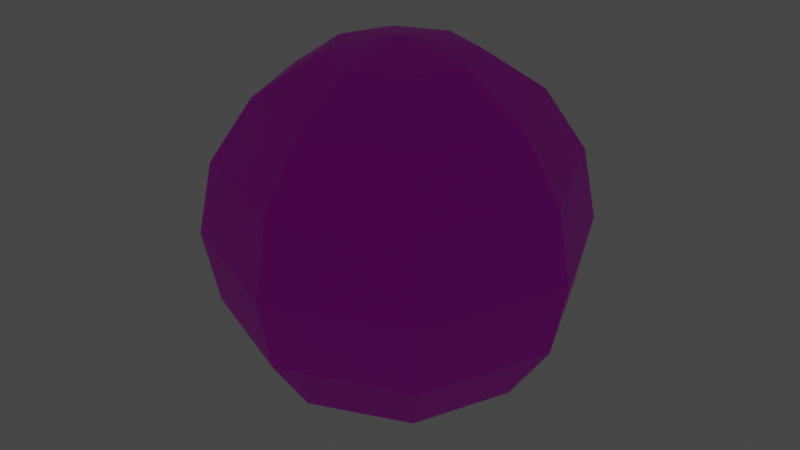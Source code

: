 # Source: pc_1.blend  (saved by Blender 2.91.10; exported with 4.5.12 LTS)
import bpy
from mathutils import Matrix  # noqa: F401  (used for matrix-valued properties, if any)

bpy.ops.wm.read_factory_settings(use_empty=True)
scene = bpy.context.scene
scene.name = 'Scene'

# ---- collections
col_collection = bpy.data.collections.new('Collection'); scene.collection.children.link(col_collection)

# ---- images (referenced by path relative to the original .blend; pixels are not part of the script)
import os
ASSET_DIR = os.environ.get("B2B_ASSET_DIR", "")  # directory of the original .blend (textures are referenced by path, not embedded)
HERE = os.path.dirname(os.path.abspath(__file__))  # packed textures are extracted next to this script under _unpacked/

def load_image(name, relpath, width, height, colorspace="sRGB"):
    """Load a texture the original file referenced (path relative to the .blend, or extracted next to this script)."""
    p = next((c for c in (os.path.join(HERE, relpath), os.path.join(ASSET_DIR, relpath)) if relpath and os.path.exists(c)), "")
    if p:
        img = bpy.data.images.load(p, check_existing=True)
        img.name = name
    else:  # same state as the original file: an image datablock whose file is absent (Cycles renders it pink)
        img = bpy.data.images.new(name, width, height)
        img.source = "FILE"
        img.filepath = "//" + (relpath or name)
    img.colorspace_settings.name = colorspace
    return img
img_palette_1_png_001 = load_image('palette_1.png.001', 'palette_1.png', 1024, 1024, 'sRGB')
img_palette_1_png = load_image('palette_1.png', 'palette_1.png', 1024, 1024, 'sRGB')

# ---- materials (node trees are filled in below, after node groups)
mat_material_001 = bpy.data.materials.new('Material.001')
mat_material_001.use_transparent_shadow = False
mat_material_002 = bpy.data.materials.new('Material.002')
mat_material_002.use_transparent_shadow = False
mat_material_003 = bpy.data.materials.new('Material.003')
mat_material_003.use_transparent_shadow = False

# ---- material node trees
mat_material_001.use_nodes = True; mat_material_001.node_tree.nodes.clear()
_N = mat_material_001.node_tree.nodes; _L = mat_material_001.node_tree.links
n0 = _N.new('ShaderNodeBsdfPrincipled'); n0.name = 'Principled BSDF'; n0.location = (10, 300)
n0.distribution = 'GGX'
n0.subsurface_method = 'BURLEY'
n0.inputs[3].default_value = 1.45
n0.inputs[27].default_value = (0.0, 0.0, 0.0, 1.0)
n0.inputs[28].default_value = 1.0
n1 = _N.new('ShaderNodeOutputMaterial'); n1.name = 'Material Output'; n1.location = (300, 300)
n2 = _N.new('ShaderNodeTexImage'); n2.name = 'Image Texture'; n2.location = (-658, 205)
n2.image = img_palette_1_png_001
n2.interpolation = 'Closest'
_L.new(n0.outputs[0], n1.inputs[0])
_L.new(n2.outputs[0], n0.inputs[0])
n1.is_active_output = True
mat_material_002.use_nodes = True; mat_material_002.node_tree.nodes.clear()
_N = mat_material_002.node_tree.nodes; _L = mat_material_002.node_tree.links
n0 = _N.new('ShaderNodeOutputMaterial'); n0.name = 'Material Output'; n0.location = (300, 300)
n1 = _N.new('ShaderNodeEmission'); n1.name = 'Emission'; n1.location = (10, 300)
n1.inputs[0].default_value = (1.0, 0.3348, 0.1183, 1.0)
n1.inputs[1].default_value = 6.0
_L.new(n1.outputs[0], n0.inputs[0])
n0.is_active_output = True
mat_material_003.use_nodes = True; mat_material_003.node_tree.nodes.clear()
_N = mat_material_003.node_tree.nodes; _L = mat_material_003.node_tree.links
n0 = _N.new('ShaderNodeOutputMaterial'); n0.name = 'Material Output'; n0.location = (300, 300)
n1 = _N.new('ShaderNodeEmission'); n1.name = 'Emission'; n1.location = (10, 300)
n2 = _N.new('ShaderNodeTexImage'); n2.name = 'Image Texture'; n2.location = (-280, 280)
n2.image = img_palette_1_png
n2.interpolation = 'Closest'
_L.new(n1.outputs[0], n0.inputs[0])
_L.new(n2.outputs[0], n1.inputs[0])
n0.is_active_output = True

# ---- world
world_world = bpy.data.worlds.new('World'); scene.world = world_world
world_world.use_nodes = True; world_world.node_tree.nodes.clear()
_N = world_world.node_tree.nodes; _L = world_world.node_tree.links
n0 = _N.new('ShaderNodeOutputWorld'); n0.name = 'World Output'; n0.location = (300, 300)
n1 = _N.new('ShaderNodeBackground'); n1.name = 'Background'; n1.location = (10, 300)
n1.inputs[0].default_value = (0.05088, 0.05088, 0.05088, 1.0)
_L.new(n1.outputs[0], n0.inputs[0])
n0.is_active_output = True
world_world.color = (0.05088, 0.05088, 0.05088)
world_world.use_sun_shadow = False
world_world.sun_shadow_jitter_overblur = 0.0

# ---- meshes
me_sphere = bpy.data.meshes.new('Sphere')
me_sphere.from_pydata([(0.0, 1.0, -4.371e-08), (-1.068e-07, 4.423e-08, 1.0), (0.2706, 0.2706, 0.9239), (0.5, 0.5, 0.7071), (0.6533, 0.6533, 0.3827), (0.7071, 0.7071, -4.371e-08), (0.6533, 0.6533, -0.3827), (0.5, 0.5, -0.7071), (0.2706, 0.2706, -0.9239), (0.3827, 1.485e-07, 0.9239), (0.7071, 1.634e-07, 0.7071), (0.9239, 1.634e-07, 0.3827), (1.0, 1.336e-07, -4.371e-08), (0.9239, 1.634e-07, -0.3827), (0.7071, 1.634e-07, -0.7071), (0.3827, 1.485e-07, -0.9239), (0.0, 1.51e-07, -1.0), (0.2706, -0.2706, 0.9239), (0.5, -0.5, 0.7071), (0.6533, -0.6533, 0.3827), (0.7071, -0.7071, -4.371e-08), (0.6533, -0.6533, -0.3827), (0.5, -0.5, -0.7071), (0.2706, -0.2706, -0.9239), (1.244e-08, -0.3827, 0.9239), (1.244e-08, -0.7071, 0.7071), (4.224e-08, -0.9239, 0.3827), (1.244e-08, -1.0, -4.371e-08), (4.224e-08, -0.9239, -0.3827), (1.244e-08, -0.7071, -0.7071), (1.244e-08, -0.3827, -0.9239), (-0.2706, -0.2706, 0.9239), (-0.5, -0.5, 0.7071), (-0.6533, -0.6533, 0.3827), (-0.7071, -0.7071, -4.371e-08), (-0.6533, -0.6533, -0.3827), (-0.5, -0.5, -0.7071), (-0.2706, -0.2706, -0.9239), (-0.3827, 1.634e-07, 0.9239), (-0.7071, 1.634e-07, 0.7071), (-0.9239, 1.038e-07, 0.3827), (-1.0, 1.634e-07, -4.371e-08), (-0.9239, 1.038e-07, -0.3827), (-0.7071, 1.634e-07, -0.7071), (-0.3827, 1.634e-07, -0.9239), (-0.2706, 0.2706, 0.9239), (-0.5, 0.5, 0.7071), (-0.6533, 0.6533, 0.3827), (-0.7071, 0.7071, -4.371e-08), (-0.6533, 0.6533, -0.3827), (-0.5, 0.5, -0.7071), (-0.2706, 0.2706, -0.9239), (-2.462e-09, 0.3827, 0.9239), (-1.736e-08, 0.7071, 0.7071), (-4.717e-08, 0.9239, 0.3827), (-4.717e-08, 0.9239, -0.3827), (-1.736e-08, 0.7071, -0.7071), (-2.462e-09, 0.3827, -0.9239)], [], [(16, 57, 8), (56, 55, 6, 7), (0, 54, 4, 5), (53, 52, 2, 3), (57, 56, 7, 8), (55, 0, 5, 6), (54, 53, 3, 4), (52, 1, 2), (3, 2, 9, 10), (8, 7, 14, 15), (6, 5, 12, 13), (4, 3, 10, 11), (2, 1, 9), (16, 8, 15), (7, 6, 13, 14), (5, 4, 11, 12), (15, 14, 22, 23), (13, 12, 20, 21), (11, 10, 18, 19), (9, 1, 17), (16, 15, 23), (14, 13, 21, 22), (12, 11, 19, 20), (10, 9, 17, 18), (17, 1, 24), (16, 23, 30), (22, 21, 28, 29), (20, 19, 26, 27), (18, 17, 24, 25), (23, 22, 29, 30), (21, 20, 27, 28), (19, 18, 25, 26), (29, 28, 35, 36), (27, 26, 33, 34), (25, 24, 31, 32), (30, 29, 36, 37), (28, 27, 34, 35), (26, 25, 32, 33), (24, 1, 31), (16, 30, 37), (37, 36, 43, 44), (35, 34, 41, 42), (33, 32, 39, 40), (31, 1, 38), (16, 37, 44), (36, 35, 42, 43), (34, 33, 40, 41), (32, 31, 38, 39), (42, 41, 48, 49), (40, 39, 46, 47), (38, 1, 45), (16, 44, 51), (43, 42, 49, 50), (41, 40, 47, 48), (39, 38, 45, 46), (44, 43, 50, 51), (16, 51, 57), (50, 49, 55, 56), (48, 47, 54, 0), (46, 45, 52, 53), (51, 50, 56, 57), (49, 48, 0, 55), (47, 46, 53, 54), (45, 1, 52)])
_uv = me_sphere.uv_layers.new(name='UVMap')
_uv.uv.foreach_set('vector', [0.152, 0.7688, 0.152, 0.7688, 0.152, 0.7688, 0.152, 0.7688, 0.152, 0.7688, 0.152, 0.7688, 0.152, 0.7688, 0.152, 0.7688, 0.152, 0.7688, 0.152, 0.7688, 0.152, 0.7688, 0.152, 0.7688, 0.152, 0.7688, 0.152, 0.7688, 0.152, 0.7688, 0.152, 0.7688, 0.152, 0.7688, 0.152, 0.7688, 0.152, 0.7688, 0.152, 0.7688, 0.152, 0.7688, 0.152, 0.7688, 0.152, 0.7688, 0.152, 0.7688, 0.152, 0.7688, 0.152, 0.7688, 0.152, 0.7688, 0.152, 0.7688, 0.152, 0.7688, 0.152, 0.7688, 0.152, 0.7688, 0.152, 0.7688, 0.152, 0.7688, 0.152, 0.7688, 0.152, 0.7688, 0.152, 0.7688, 0.152, 0.7688, 0.152, 0.7688, 0.152, 0.7688, 0.152, 0.7688, 0.152, 0.7688, 0.152, 0.7688, 0.152, 0.7688, 0.152, 0.7688, 0.152, 0.7688, 0.152, 0.7688, 0.152, 0.7688, 0.152, 0.7688, 0.152, 0.7688, 0.152, 0.7688, 0.152, 0.7688, 0.152, 0.7688, 0.152, 0.7688, 0.152, 0.7688, 0.152, 0.7688, 0.152, 0.7688, 0.152, 0.7688, 0.152, 0.7688, 0.152, 0.7688, 0.152, 0.7688, 0.152, 0.7688, 0.152, 0.7688, 0.152, 0.7688, 0.152, 0.7688, 0.152, 0.7688, 0.152, 0.7688, 0.152, 0.7688, 0.152, 0.7688, 0.152, 0.7688, 0.152, 0.7688, 0.152, 0.7688, 0.152, 0.7688, 0.152, 0.7688, 0.152, 0.7688, 0.152, 0.7688, 0.152, 0.7688, 0.152, 0.7688, 0.152, 0.7688, 0.152, 0.7688, 0.152, 0.7688, 0.152, 0.7688, 0.152, 0.7688, 0.152, 0.7688, 0.152, 0.7688, 0.152, 0.7688, 0.152, 0.7688, 0.152, 0.7688, 0.152, 0.7688, 0.152, 0.7688, 0.152, 0.7688, 0.152, 0.7688, 0.152, 0.7688, 0.152, 0.7688, 0.152, 0.7688, 0.152, 0.7688, 0.152, 0.7688, 0.152, 0.7688, 0.152, 0.7688, 0.152, 0.7688, 0.152, 0.7688, 0.152, 0.7688, 0.152, 0.7688, 0.152, 0.7688, 0.152, 0.7688, 0.152, 0.7688, 0.152, 0.7688, 0.152, 0.7688, 0.152, 0.7688, 0.152, 0.7688, 0.152, 0.7688, 0.152, 0.7688, 0.152, 0.7688, 0.152, 0.7688, 0.152, 0.7688, 0.152, 0.7688, 0.152, 0.7688, 0.152, 0.7688, 0.152, 0.7688, 0.152, 0.7688, 0.152, 0.7688, 0.152, 0.7688, 0.152, 0.7688, 0.152, 0.7688, 0.152, 0.7688, 0.152, 0.7688, 0.152, 0.7688, 0.152, 0.7688, 0.152, 0.7688, 0.152, 0.7688, 0.152, 0.7688, 0.152, 0.7688, 0.152, 0.7688, 0.152, 0.7688, 0.152, 0.7688, 0.152, 0.7688, 0.152, 0.7688, 0.152, 0.7688, 0.152, 0.7688, 0.152, 0.7688, 0.152, 0.7688, 0.152, 0.7688, 0.152, 0.7688, 0.152, 0.7688, 0.152, 0.7688, 0.152, 0.7688, 0.152, 0.7688, 0.152, 0.7688, 0.152, 0.7688, 0.152, 0.7688, 0.152, 0.7688, 0.152, 0.7688, 0.152, 0.7688, 0.152, 0.7688, 0.152, 0.7688, 0.152, 0.7688, 0.152, 0.7688, 0.152, 0.7688, 0.152, 0.7688, 0.152, 0.7688, 0.152, 0.7688, 0.152, 0.7688, 0.152, 0.7688, 0.152, 0.7688, 0.152, 0.7688, 0.152, 0.7688, 0.152, 0.7688, 0.152, 0.7688, 0.152, 0.7688, 0.152, 0.7688, 0.152, 0.7688, 0.152, 0.7688, 0.152, 0.7688, 0.152, 0.7688, 0.152, 0.7688, 0.152, 0.7688, 0.152, 0.7688, 0.152, 0.7688, 0.152, 0.7688, 0.152, 0.7688, 0.152, 0.7688, 0.152, 0.7688, 0.152, 0.7688, 0.152, 0.7688, 0.152, 0.7688, 0.152, 0.7688, 0.152, 0.7688, 0.152, 0.7688, 0.152, 0.7688, 0.152, 0.7688, 0.152, 0.7688, 0.152, 0.7688, 0.152, 0.7688, 0.152, 0.7688, 0.152, 0.7688, 0.152, 0.7688, 0.152, 0.7688, 0.152, 0.7688, 0.152, 0.7688, 0.152, 0.7688, 0.152, 0.7688, 0.152, 0.7688, 0.152, 0.7688, 0.152, 0.7688, 0.152, 0.7688, 0.152, 0.7688, 0.152, 0.7688, 0.152, 0.7688, 0.152, 0.7688, 0.152, 0.7688, 0.152, 0.7688, 0.152, 0.7688, 0.152, 0.7688, 0.152, 0.7688, 0.152, 0.7688, 0.152, 0.7688, 0.152, 0.7688, 0.152, 0.7688, 0.152, 0.7688, 0.152, 0.7688, 0.152, 0.7688, 0.152, 0.7688, 0.152, 0.7688, 0.152, 0.7688, 0.152, 0.7688, 0.152, 0.7688, 0.152, 0.7688, 0.152, 0.7688, 0.152, 0.7688, 0.152, 0.7688, 0.152, 0.7688, 0.152, 0.7688, 0.152, 0.7688, 0.152, 0.7688, 0.152, 0.7688, 0.152, 0.7688, 0.152, 0.7688, 0.152, 0.7688, 0.152, 0.7688, 0.152, 0.7688, 0.152, 0.7688])
me_sphere.materials.append(mat_material_001)
me_sphere.materials.append(mat_material_002)
me_sphere.materials.append(mat_material_003)
me_sphere.use_remesh_fix_poles = True
me_sphere.use_remesh_preserve_attributes = False
me_sphere.use_mirror_vertex_groups = False
me_sphere.update()

# ---- objects
ob_sphere = bpy.data.objects.new('Sphere', me_sphere)

# ---- transforms, parenting, visibility, modifiers, constraints
ob_sphere.location = (0.0, 0.0, 0.0)
ob_sphere.lineart.crease_threshold = 0.0

# ---- collection membership
col_collection.objects.link(ob_sphere)

# ---- scene / render settings (as saved in the file)
scene.frame_start = 1; scene.frame_end = 250; scene.frame_set(1)
scene.render.engine = 'BLENDER_EEVEE_NEXT'
scene.cycles.use_denoising = False
scene.cycles.samples = 128
scene.cycles.sampling_pattern = 'TABULATED_SOBOL'
scene.cycles.use_adaptive_sampling = False
scene.cycles.use_light_tree = False
scene.view_settings.view_transform = 'Filmic'
bpy.context.view_layer.update()

# ---- added for rendering (the .blend has no active camera): camera
cam_auto = bpy.data.cameras.new('AutoCamera')
cam_auto.lens = 50.0
cam_auto.sensor_width = 36.0
cam_auto.clip_end = 1000.0
ob_auto_camera = bpy.data.objects.new('AutoCamera', cam_auto)
scene.collection.objects.link(ob_auto_camera)
ob_auto_camera.location = (3.20507, -3.84609, 2.56406)
ob_auto_camera.rotation_euler = (1.09748, -7.21219e-08, 0.694738)
scene.camera = ob_auto_camera
bpy.context.view_layer.update()
